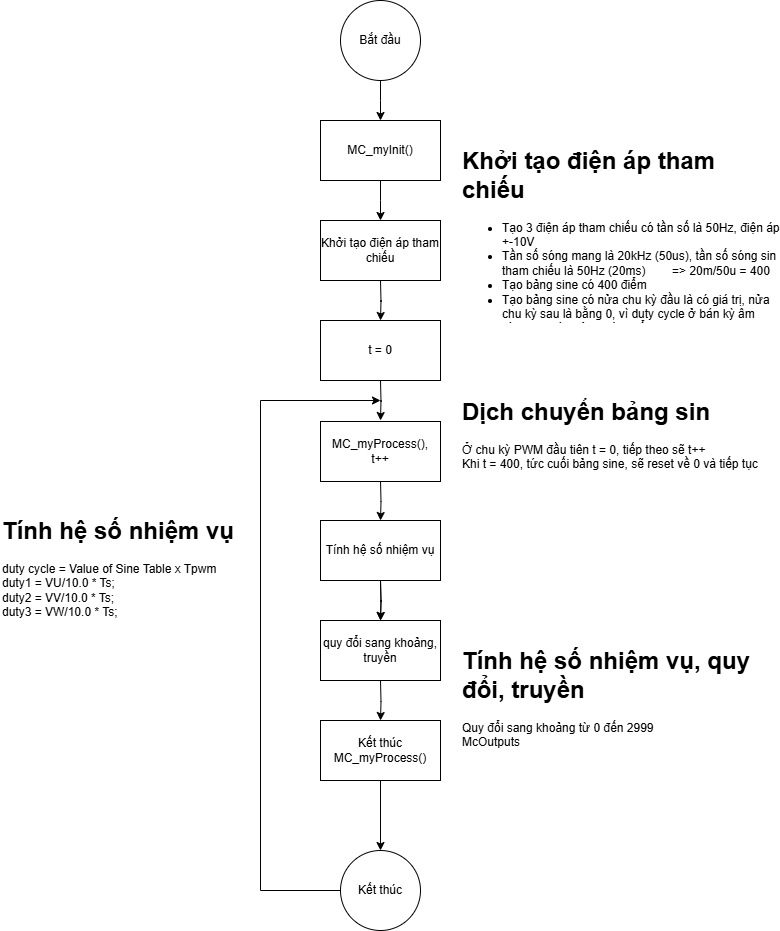

The diagram above was exported from draw.io. Its source (the exported page's mxGraphModel, read from the mxfile embedded in the PNG):
<mxGraphModel dx="1042" dy="539" grid="1" gridSize="10" guides="1" tooltips="1" connect="1" arrows="1" fold="1" page="1" pageScale="1" pageWidth="850" pageHeight="1100" math="0" shadow="0">
  <root>
    <mxCell id="0" />
    <mxCell id="1" parent="0" />
    <mxCell id="BQfLmcwhFBj1v4yusZEq-4" value="" style="edgeStyle=orthogonalEdgeStyle;rounded=0;orthogonalLoop=1;jettySize=auto;html=1;" edge="1" parent="1" source="BQfLmcwhFBj1v4yusZEq-2">
      <mxGeometry relative="1" as="geometry">
        <mxPoint x="400" y="120" as="targetPoint" />
      </mxGeometry>
    </mxCell>
    <mxCell id="BQfLmcwhFBj1v4yusZEq-2" value="Bắt đầu" style="ellipse;whiteSpace=wrap;html=1;aspect=fixed;" vertex="1" parent="1">
      <mxGeometry x="360" width="80" height="80" as="geometry" />
    </mxCell>
    <mxCell id="BQfLmcwhFBj1v4yusZEq-3" value="Khởi tạo điện áp tham chiếu" style="rounded=0;whiteSpace=wrap;html=1;" vertex="1" parent="1">
      <mxGeometry x="340" y="220" width="120" height="60" as="geometry" />
    </mxCell>
    <mxCell id="BQfLmcwhFBj1v4yusZEq-5" value="&lt;h1 style=&quot;margin-top: 0px;&quot;&gt;Khởi tạo điện áp tham chiếu&lt;/h1&gt;&lt;p&gt;&lt;/p&gt;&lt;ul&gt;&lt;li&gt;&lt;span style=&quot;background-color: initial;&quot;&gt;Tạo 3 điện áp tham chiếu có tần số là 50Hz, điện áp +-10V&lt;/span&gt;&lt;/li&gt;&lt;li&gt;&lt;span style=&quot;background-color: initial;&quot;&gt;Tần số sóng mang là 20kHz (50us), tần số sóng sin tham chiếu là 50Hz (20ms)&amp;nbsp; &amp;nbsp; &amp;nbsp; &amp;nbsp; &lt;/span&gt;&lt;span style=&quot;background-color: initial;&quot;&gt;=&amp;gt; 20m/50u = 400&lt;/span&gt;&lt;/li&gt;&lt;li&gt;&lt;span style=&quot;background-color: initial;&quot;&gt;Tạo bảng sine có 400 điểm&lt;/span&gt;&lt;/li&gt;&lt;li&gt;Tạo bảng sine có nửa chu kỳ đầu là có giá trị, nửa chu kỳ sau là bằng 0, vì duty cycle ở bán kỳ âm hình sine là không đáng kể.&lt;/li&gt;&lt;li&gt;Dịch chuyển 2 pha, tạo điện áp tham chiếu 3 pha&lt;/li&gt;&lt;/ul&gt;&lt;p&gt;&lt;/p&gt;" style="text;html=1;whiteSpace=wrap;overflow=hidden;rounded=0;" vertex="1" parent="1">
      <mxGeometry x="480" y="140" width="320" height="180" as="geometry" />
    </mxCell>
    <mxCell id="BQfLmcwhFBj1v4yusZEq-6" value="" style="edgeStyle=orthogonalEdgeStyle;rounded=0;orthogonalLoop=1;jettySize=auto;html=1;" edge="1" parent="1" target="BQfLmcwhFBj1v4yusZEq-7">
      <mxGeometry relative="1" as="geometry">
        <mxPoint x="400" y="480" as="sourcePoint" />
      </mxGeometry>
    </mxCell>
    <mxCell id="BQfLmcwhFBj1v4yusZEq-7" value="Tính hệ số nhiệm vụ" style="rounded=0;whiteSpace=wrap;html=1;" vertex="1" parent="1">
      <mxGeometry x="340" y="520" width="120" height="60" as="geometry" />
    </mxCell>
    <mxCell id="BQfLmcwhFBj1v4yusZEq-8" value="&lt;h1 style=&quot;margin-top: 0px;&quot;&gt;Tính hệ số nhiệm vụ&amp;nbsp;&lt;/h1&gt;&lt;p&gt;&lt;/p&gt;duty cycle = Value of Sine Table x Tpwm&lt;br&gt;&lt;div&gt;duty1 = VU/10.0 * Ts;&lt;/div&gt;&lt;div&gt;&lt;span style=&quot;white-space: normal;&quot;&gt;duty2 = VV/10.0 * Ts;&lt;/span&gt;&lt;/div&gt;&lt;div&gt;&lt;span style=&quot;white-space: normal;&quot;&gt;duty3 = VW/10.0 * Ts;&lt;/span&gt;&lt;/div&gt;&lt;p&gt;&lt;/p&gt;" style="text;html=1;whiteSpace=wrap;overflow=hidden;rounded=0;" vertex="1" parent="1">
      <mxGeometry x="20" y="510" width="320" height="110" as="geometry" />
    </mxCell>
    <mxCell id="BQfLmcwhFBj1v4yusZEq-9" value="" style="edgeStyle=orthogonalEdgeStyle;rounded=0;orthogonalLoop=1;jettySize=auto;html=1;" edge="1" parent="1">
      <mxGeometry relative="1" as="geometry">
        <mxPoint x="400" y="580" as="sourcePoint" />
        <mxPoint x="400" y="620" as="targetPoint" />
      </mxGeometry>
    </mxCell>
    <mxCell id="BQfLmcwhFBj1v4yusZEq-15" value="" style="edgeStyle=orthogonalEdgeStyle;rounded=0;orthogonalLoop=1;jettySize=auto;html=1;" edge="1" parent="1" target="BQfLmcwhFBj1v4yusZEq-16">
      <mxGeometry relative="1" as="geometry">
        <mxPoint x="400" y="580" as="sourcePoint" />
      </mxGeometry>
    </mxCell>
    <mxCell id="BQfLmcwhFBj1v4yusZEq-16" value="quy đổi sang khoảng, truyền" style="rounded=0;whiteSpace=wrap;html=1;" vertex="1" parent="1">
      <mxGeometry x="340" y="620" width="120" height="60" as="geometry" />
    </mxCell>
    <mxCell id="BQfLmcwhFBj1v4yusZEq-17" value="&lt;h1 style=&quot;margin-top: 0px;&quot;&gt;Tính hệ số nhiệm vụ, quy đổi, truyền&lt;/h1&gt;&lt;div&gt;&lt;span style=&quot;background-color: initial;&quot;&gt;Quy đổi sang khoảng từ 0 đến 2999&lt;/span&gt;&lt;/div&gt;&lt;div&gt;McOutputs&lt;/div&gt;&lt;p&gt;&lt;/p&gt;" style="text;html=1;whiteSpace=wrap;overflow=hidden;rounded=0;" vertex="1" parent="1">
      <mxGeometry x="480" y="640" width="320" height="120" as="geometry" />
    </mxCell>
    <mxCell id="BQfLmcwhFBj1v4yusZEq-18" value="" style="edgeStyle=orthogonalEdgeStyle;rounded=0;orthogonalLoop=1;jettySize=auto;html=1;" edge="1" parent="1" target="BQfLmcwhFBj1v4yusZEq-19">
      <mxGeometry relative="1" as="geometry">
        <mxPoint x="400" y="680" as="sourcePoint" />
      </mxGeometry>
    </mxCell>
    <mxCell id="BQfLmcwhFBj1v4yusZEq-21" value="" style="edgeStyle=orthogonalEdgeStyle;rounded=0;orthogonalLoop=1;jettySize=auto;html=1;" edge="1" parent="1" source="BQfLmcwhFBj1v4yusZEq-19" target="BQfLmcwhFBj1v4yusZEq-20">
      <mxGeometry relative="1" as="geometry" />
    </mxCell>
    <mxCell id="BQfLmcwhFBj1v4yusZEq-19" value="Kết thúc MC_myProcess()" style="rounded=0;whiteSpace=wrap;html=1;" vertex="1" parent="1">
      <mxGeometry x="340" y="720" width="120" height="60" as="geometry" />
    </mxCell>
    <mxCell id="BQfLmcwhFBj1v4yusZEq-20" value="Kết thúc" style="ellipse;whiteSpace=wrap;html=1;rounded=0;" vertex="1" parent="1">
      <mxGeometry x="360" y="850" width="80" height="80" as="geometry" />
    </mxCell>
    <mxCell id="BQfLmcwhFBj1v4yusZEq-23" value="" style="edgeStyle=orthogonalEdgeStyle;rounded=0;orthogonalLoop=1;jettySize=auto;html=1;" edge="1" parent="1" source="BQfLmcwhFBj1v4yusZEq-22">
      <mxGeometry relative="1" as="geometry">
        <mxPoint x="400" y="220" as="targetPoint" />
      </mxGeometry>
    </mxCell>
    <mxCell id="BQfLmcwhFBj1v4yusZEq-22" value="MC_myInit()" style="rounded=0;whiteSpace=wrap;html=1;" vertex="1" parent="1">
      <mxGeometry x="340" y="120" width="120" height="60" as="geometry" />
    </mxCell>
    <mxCell id="BQfLmcwhFBj1v4yusZEq-24" value="MC_myProcess(),&lt;div&gt;t++&lt;/div&gt;" style="rounded=0;whiteSpace=wrap;html=1;" vertex="1" parent="1">
      <mxGeometry x="340" y="421" width="120" height="60" as="geometry" />
    </mxCell>
    <mxCell id="BQfLmcwhFBj1v4yusZEq-25" value="" style="edgeStyle=orthogonalEdgeStyle;rounded=0;orthogonalLoop=1;jettySize=auto;html=1;" edge="1" parent="1">
      <mxGeometry relative="1" as="geometry">
        <mxPoint x="400" y="380" as="sourcePoint" />
        <mxPoint x="400" y="420" as="targetPoint" />
      </mxGeometry>
    </mxCell>
    <mxCell id="BQfLmcwhFBj1v4yusZEq-26" value="" style="endArrow=none;html=1;rounded=0;" edge="1" parent="1">
      <mxGeometry width="50" height="50" relative="1" as="geometry">
        <mxPoint x="280" y="400" as="sourcePoint" />
        <mxPoint x="360" y="890" as="targetPoint" />
        <Array as="points">
          <mxPoint x="280" y="890" />
        </Array>
      </mxGeometry>
    </mxCell>
    <mxCell id="BQfLmcwhFBj1v4yusZEq-27" value="" style="endArrow=classic;html=1;rounded=0;" edge="1" parent="1">
      <mxGeometry width="50" height="50" relative="1" as="geometry">
        <mxPoint x="280" y="400" as="sourcePoint" />
        <mxPoint x="400" y="400" as="targetPoint" />
      </mxGeometry>
    </mxCell>
    <mxCell id="BQfLmcwhFBj1v4yusZEq-28" value="t = 0" style="rounded=0;whiteSpace=wrap;html=1;" vertex="1" parent="1">
      <mxGeometry x="340" y="320" width="120" height="60" as="geometry" />
    </mxCell>
    <mxCell id="BQfLmcwhFBj1v4yusZEq-29" value="" style="edgeStyle=orthogonalEdgeStyle;rounded=0;orthogonalLoop=1;jettySize=auto;html=1;" edge="1" parent="1">
      <mxGeometry relative="1" as="geometry">
        <mxPoint x="400" y="280" as="sourcePoint" />
        <mxPoint x="400" y="320" as="targetPoint" />
      </mxGeometry>
    </mxCell>
    <mxCell id="BQfLmcwhFBj1v4yusZEq-30" value="&lt;h1 style=&quot;margin-top: 0px;&quot;&gt;Dịch chuyển bảng sin&lt;/h1&gt;&lt;div&gt;Ở chu kỳ PWM đầu tiên t = 0, tiếp theo sẽ t++&lt;br&gt;Khi t = 400, tức cuối bảng sine, sẽ reset về 0 và tiếp tục&lt;br&gt;&lt;/div&gt;&lt;p&gt;&lt;/p&gt;" style="text;html=1;whiteSpace=wrap;overflow=hidden;rounded=0;" vertex="1" parent="1">
      <mxGeometry x="480" y="391" width="320" height="90" as="geometry" />
    </mxCell>
  </root>
</mxGraphModel>